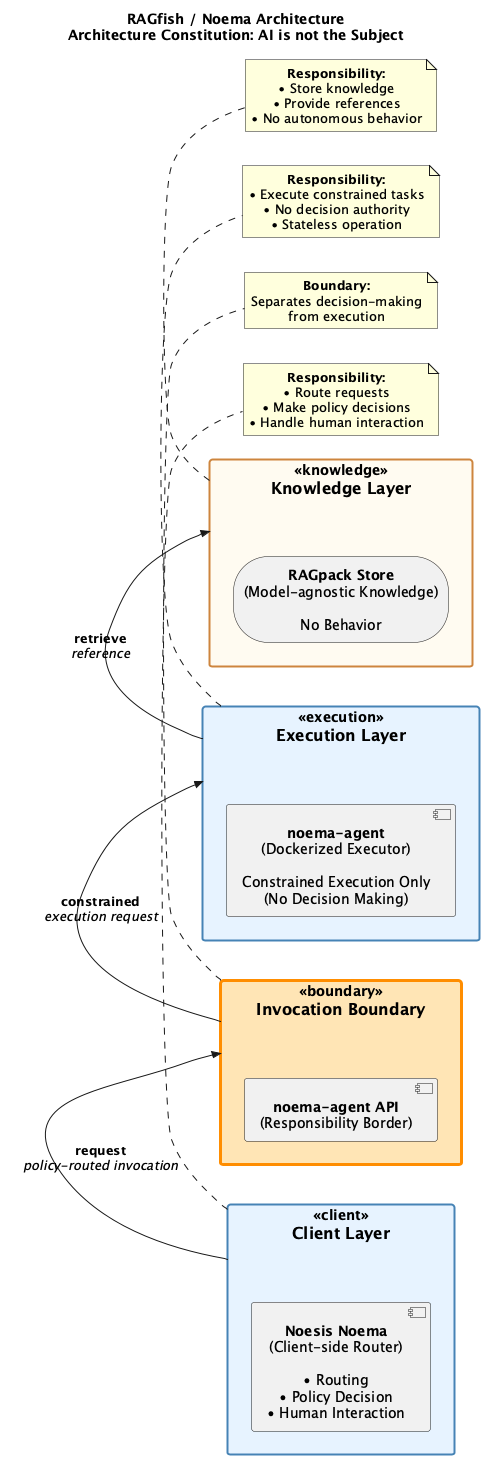

The diagram above was rendered by PlantUML. Its source (embedded in the PNG):
@startuml
' Simplified architecture diagram without external dependencies
left to right direction
skinparam defaultTextAlignment center
skinparam rectangleBorderThickness 2
skinparam rectangleFontStyle bold
skinparam shadowing false

' Styling
skinparam rectangle {
    BackgroundColor<<client>> #E6F3FF
    BorderColor<<client>> #4682B4
    BackgroundColor<<boundary>> #FFE4B5
    BorderColor<<boundary>> #FF8C00
    BorderThickness<<boundary>> 3
    BackgroundColor<<execution>> #E6F3FF
    BorderColor<<execution>> #4682B4
    BackgroundColor<<knowledge>> #FFFAF0
    BorderColor<<knowledge>> #CD853F
}

' Client Layer
rectangle "==Client Layer\n" as ClientLayer <<client>> {
    component "**Noesis Noema**\n(Client-side Router)\n\n• Routing\n• Policy Decision\n• Human Interaction" as client
}

' Invocation Boundary
rectangle "==Invocation Boundary\n" as BoundaryLayer <<boundary>> {
    component "**noema-agent API**\n(Responsibility Border)" as boundary
}

' Execution Layer
rectangle "==Execution Layer\n" as ExecutionLayer <<execution>> {
    component "**noema-agent**\n(Dockerized Executor)\n\nConstrained Execution Only\n(No Decision Making)" as execution
}

' Knowledge Layer
rectangle "==Knowledge Layer\n" as KnowledgeLayer <<knowledge>> {
    storage "**RAGpack Store**\n(Model-agnostic Knowledge)\n\nNo Behavior" as knowledge
}

' Relationships
ClientLayer -right->> BoundaryLayer : **request**\n//policy-routed invocation//
BoundaryLayer -right->> ExecutionLayer : **constrained**\n//execution request//
ExecutionLayer -right->> KnowledgeLayer : **retrieve**\n//reference//

' Title
title RAGfish / Noema Architecture\nArchitecture Constitution: AI is not the Subject

' Notes
note bottom of ClientLayer
  **Responsibility:**
  • Route requests
  • Make policy decisions
  • Handle human interaction
end note

note bottom of BoundaryLayer
  **Boundary:**
  Separates decision-making
  from execution
end note

note bottom of ExecutionLayer
  **Responsibility:**
  • Execute constrained tasks
  • No decision authority
  • Stateless operation
end note

note bottom of KnowledgeLayer
  **Responsibility:**
  • Store knowledge
  • Provide references
  • No autonomous behavior
end note

@enduml